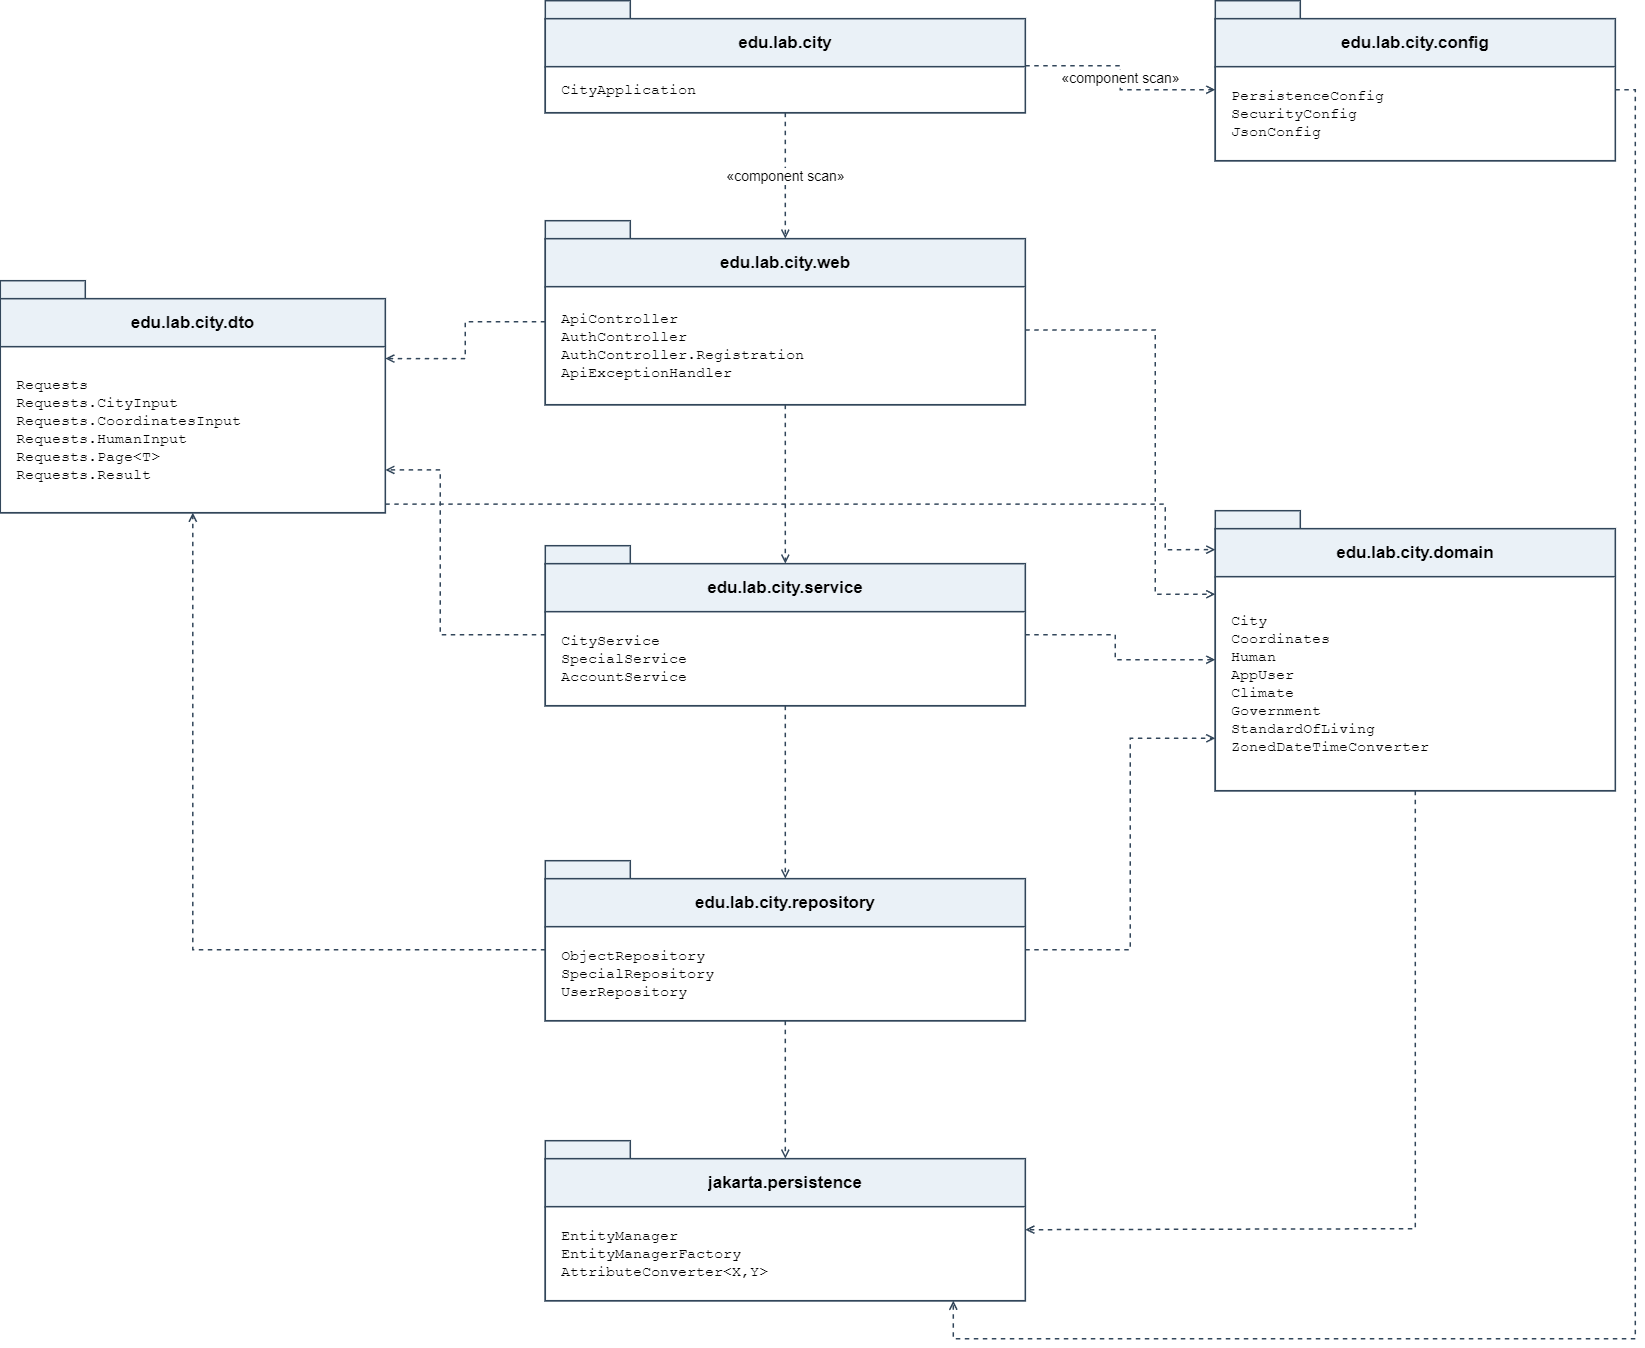

The diagram above was exported from draw.io. Its source (the exported page's mxGraphModel, read from the mxfile embedded in the PNG):
<mxGraphModel dx="2336" dy="919" grid="1" gridSize="10" guides="1" tooltips="1" connect="1" arrows="1" fold="1" page="1" pageScale="1" pageWidth="1700" pageHeight="1520" math="0" shadow="0">
  <root>
    <mxCell id="0" />
    <mxCell id="1" parent="0" />
    <mxCell id="bootstrap" parent="1" style="rounded=0;html=1;fillColor=#ffffff;strokeColor=#32465a;strokeWidth=1.5;container=1;collapsible=0;" value="" vertex="1">
      <mxGeometry height="94" width="480" x="590" y="30" as="geometry" />
    </mxCell>
    <mxCell id="bootstrap-tab" parent="bootstrap" style="shape=rectangle;fillColor=#eaf1f7;strokeColor=#32465a;strokeWidth=1.5;" value="" vertex="1">
      <mxGeometry height="18" width="85" y="-18" as="geometry" />
    </mxCell>
    <mxCell id="bootstrap-header" parent="bootstrap" style="shape=rectangle;html=1;whiteSpace=wrap;overflow=hidden;align=center;verticalAlign=middle;spacingLeft=0;fontFamily=Arial;fontSize=17;fontStyle=1;fillColor=#eaf1f7;strokeColor=#32465a;strokeWidth=1.5;" value="edu.lab.city" vertex="1">
      <mxGeometry height="48" width="480" as="geometry" />
    </mxCell>
    <mxCell id="bootstrap-attributes" parent="bootstrap" style="shape=rectangle;html=1;whiteSpace=wrap;overflow=hidden;align=left;verticalAlign=middle;spacingLeft=14;fontFamily=Courier New;fontSize=15;fontStyle=0;fillColor=#ffffff;strokeColor=#32465a;strokeWidth=1.5;" value="CityApplication" vertex="1">
      <mxGeometry height="46" width="480" y="48" as="geometry" />
    </mxCell>
    <mxCell id="web" parent="1" style="rounded=0;html=1;fillColor=#ffffff;strokeColor=#32465a;strokeWidth=1.5;container=1;collapsible=0;" value="" vertex="1">
      <mxGeometry height="166" width="480" x="590" y="250" as="geometry" />
    </mxCell>
    <mxCell id="web-tab" parent="web" style="shape=rectangle;fillColor=#eaf1f7;strokeColor=#32465a;strokeWidth=1.5;" value="" vertex="1">
      <mxGeometry height="18" width="85" y="-18" as="geometry" />
    </mxCell>
    <mxCell id="web-header" parent="web" style="shape=rectangle;html=1;whiteSpace=wrap;overflow=hidden;align=center;verticalAlign=middle;spacingLeft=0;fontFamily=Arial;fontSize=17;fontStyle=1;fillColor=#eaf1f7;strokeColor=#32465a;strokeWidth=1.5;" value="edu.lab.city.web" vertex="1">
      <mxGeometry height="48" width="480" as="geometry" />
    </mxCell>
    <mxCell id="web-attributes" parent="web" style="shape=rectangle;html=1;whiteSpace=wrap;overflow=hidden;align=left;verticalAlign=middle;spacingLeft=14;fontFamily=Courier New;fontSize=15;fontStyle=0;fillColor=#ffffff;strokeColor=#32465a;strokeWidth=1.5;" value="ApiController&lt;br&gt;AuthController&lt;br&gt;AuthController.Registration&lt;br&gt;ApiExceptionHandler" vertex="1">
      <mxGeometry height="118" width="480" y="48" as="geometry" />
    </mxCell>
    <mxCell id="service" parent="1" style="rounded=0;html=1;fillColor=#ffffff;strokeColor=#32465a;strokeWidth=1.5;container=1;collapsible=0;" value="" vertex="1">
      <mxGeometry height="142" width="480" x="590" y="575" as="geometry" />
    </mxCell>
    <mxCell id="service-tab" parent="service" style="shape=rectangle;fillColor=#eaf1f7;strokeColor=#32465a;strokeWidth=1.5;" value="" vertex="1">
      <mxGeometry height="18" width="85" y="-18" as="geometry" />
    </mxCell>
    <mxCell id="service-header" parent="service" style="shape=rectangle;html=1;whiteSpace=wrap;overflow=hidden;align=center;verticalAlign=middle;spacingLeft=0;fontFamily=Arial;fontSize=17;fontStyle=1;fillColor=#eaf1f7;strokeColor=#32465a;strokeWidth=1.5;" value="edu.lab.city.service" vertex="1">
      <mxGeometry height="48" width="480" as="geometry" />
    </mxCell>
    <mxCell id="service-attributes" parent="service" style="shape=rectangle;html=1;whiteSpace=wrap;overflow=hidden;align=left;verticalAlign=middle;spacingLeft=14;fontFamily=Courier New;fontSize=15;fontStyle=0;fillColor=#ffffff;strokeColor=#32465a;strokeWidth=1.5;" value="CityService&lt;br&gt;SpecialService&lt;br&gt;AccountService" vertex="1">
      <mxGeometry height="94" width="480" y="48" as="geometry" />
    </mxCell>
    <mxCell id="repo" parent="1" style="rounded=0;html=1;fillColor=#ffffff;strokeColor=#32465a;strokeWidth=1.5;container=1;collapsible=0;" value="" vertex="1">
      <mxGeometry height="142" width="480" x="590" y="890" as="geometry" />
    </mxCell>
    <mxCell id="repo-tab" parent="repo" style="shape=rectangle;fillColor=#eaf1f7;strokeColor=#32465a;strokeWidth=1.5;" value="" vertex="1">
      <mxGeometry height="18" width="85" y="-18" as="geometry" />
    </mxCell>
    <mxCell id="repo-header" parent="repo" style="shape=rectangle;html=1;whiteSpace=wrap;overflow=hidden;align=center;verticalAlign=middle;spacingLeft=0;fontFamily=Arial;fontSize=17;fontStyle=1;fillColor=#eaf1f7;strokeColor=#32465a;strokeWidth=1.5;" value="edu.lab.city.repository" vertex="1">
      <mxGeometry height="48" width="480" as="geometry" />
    </mxCell>
    <mxCell id="repo-attributes" parent="repo" style="shape=rectangle;html=1;whiteSpace=wrap;overflow=hidden;align=left;verticalAlign=middle;spacingLeft=14;fontFamily=Courier New;fontSize=15;fontStyle=0;fillColor=#ffffff;strokeColor=#32465a;strokeWidth=1.5;" value="ObjectRepository&lt;br&gt;SpecialRepository&lt;br&gt;UserRepository" vertex="1">
      <mxGeometry height="94" width="480" y="48" as="geometry" />
    </mxCell>
    <mxCell id="dto" parent="1" style="rounded=0;html=1;fillColor=#ffffff;strokeColor=#32465a;strokeWidth=1.5;container=1;collapsible=0;" value="" vertex="1">
      <mxGeometry height="214" width="385" x="45" y="310" as="geometry" />
    </mxCell>
    <mxCell id="dto-tab" parent="dto" style="shape=rectangle;fillColor=#eaf1f7;strokeColor=#32465a;strokeWidth=1.5;" value="" vertex="1">
      <mxGeometry height="18" width="85" y="-18" as="geometry" />
    </mxCell>
    <mxCell id="dto-header" parent="dto" style="shape=rectangle;html=1;whiteSpace=wrap;overflow=hidden;align=center;verticalAlign=middle;spacingLeft=0;fontFamily=Arial;fontSize=17;fontStyle=1;fillColor=#eaf1f7;strokeColor=#32465a;strokeWidth=1.5;" value="edu.lab.city.dto" vertex="1">
      <mxGeometry height="48" width="385" as="geometry" />
    </mxCell>
    <mxCell id="dto-attributes" parent="dto" style="shape=rectangle;html=1;whiteSpace=wrap;overflow=hidden;align=left;verticalAlign=middle;spacingLeft=14;fontFamily=Courier New;fontSize=15;fontStyle=0;fillColor=#ffffff;strokeColor=#32465a;strokeWidth=1.5;" value="Requests&lt;br&gt;Requests.CityInput&lt;br&gt;Requests.CoordinatesInput&lt;br&gt;Requests.HumanInput&lt;br&gt;Requests.Page&amp;lt;T&amp;gt;&lt;br&gt;Requests.Result" vertex="1">
      <mxGeometry height="166" width="385" y="48" as="geometry" />
    </mxCell>
    <mxCell id="domain" parent="1" style="rounded=0;html=1;fillColor=#ffffff;strokeColor=#32465a;strokeWidth=1.5;container=1;collapsible=0;" value="" vertex="1">
      <mxGeometry height="262" width="400" x="1260" y="540" as="geometry" />
    </mxCell>
    <mxCell id="domain-tab" parent="domain" style="shape=rectangle;fillColor=#eaf1f7;strokeColor=#32465a;strokeWidth=1.5;" value="" vertex="1">
      <mxGeometry height="18" width="85" y="-18" as="geometry" />
    </mxCell>
    <mxCell id="domain-header" parent="domain" style="shape=rectangle;html=1;whiteSpace=wrap;overflow=hidden;align=center;verticalAlign=middle;spacingLeft=0;fontFamily=Arial;fontSize=17;fontStyle=1;fillColor=#eaf1f7;strokeColor=#32465a;strokeWidth=1.5;" value="edu.lab.city.domain" vertex="1">
      <mxGeometry height="48" width="400" as="geometry" />
    </mxCell>
    <mxCell id="domain-attributes" parent="domain" style="shape=rectangle;html=1;whiteSpace=wrap;overflow=hidden;align=left;verticalAlign=middle;spacingLeft=14;fontFamily=Courier New;fontSize=15;fontStyle=0;fillColor=#ffffff;strokeColor=#32465a;strokeWidth=1.5;" value="City&lt;br&gt;Coordinates&lt;br&gt;Human&lt;br&gt;AppUser&lt;br&gt;Climate&lt;br&gt;Government&lt;br&gt;StandardOfLiving&lt;br&gt;ZonedDateTimeConverter" vertex="1">
      <mxGeometry height="214" width="400" y="48" as="geometry" />
    </mxCell>
    <mxCell id="config" parent="1" style="rounded=0;html=1;fillColor=#ffffff;strokeColor=#32465a;strokeWidth=1.5;container=1;collapsible=0;" value="" vertex="1">
      <mxGeometry height="142" width="400" x="1260" y="30" as="geometry" />
    </mxCell>
    <mxCell id="config-tab" parent="config" style="shape=rectangle;fillColor=#eaf1f7;strokeColor=#32465a;strokeWidth=1.5;" value="" vertex="1">
      <mxGeometry height="18" width="85" y="-18" as="geometry" />
    </mxCell>
    <mxCell id="config-header" parent="config" style="shape=rectangle;html=1;whiteSpace=wrap;overflow=hidden;align=center;verticalAlign=middle;spacingLeft=0;fontFamily=Arial;fontSize=17;fontStyle=1;fillColor=#eaf1f7;strokeColor=#32465a;strokeWidth=1.5;" value="edu.lab.city.config" vertex="1">
      <mxGeometry height="48" width="400" as="geometry" />
    </mxCell>
    <mxCell id="config-attributes" parent="config" style="shape=rectangle;html=1;whiteSpace=wrap;overflow=hidden;align=left;verticalAlign=middle;spacingLeft=14;fontFamily=Courier New;fontSize=15;fontStyle=0;fillColor=#ffffff;strokeColor=#32465a;strokeWidth=1.5;" value="PersistenceConfig&lt;br&gt;SecurityConfig&lt;br&gt;JsonConfig" vertex="1">
      <mxGeometry height="94" width="400" y="48" as="geometry" />
    </mxCell>
    <mxCell id="jpa" parent="1" style="rounded=0;html=1;fillColor=#ffffff;strokeColor=#32465a;strokeWidth=1.5;container=1;collapsible=0;" value="" vertex="1">
      <mxGeometry height="142" width="480" x="590" y="1170" as="geometry" />
    </mxCell>
    <mxCell id="jpa-tab" parent="jpa" style="shape=rectangle;fillColor=#eaf1f7;strokeColor=#32465a;strokeWidth=1.5;" value="" vertex="1">
      <mxGeometry height="18" width="85" y="-18" as="geometry" />
    </mxCell>
    <mxCell id="jpa-header" parent="jpa" style="shape=rectangle;html=1;whiteSpace=wrap;overflow=hidden;align=center;verticalAlign=middle;spacingLeft=0;fontFamily=Arial;fontSize=17;fontStyle=1;fillColor=#eaf1f7;strokeColor=#32465a;strokeWidth=1.5;" value="jakarta.persistence" vertex="1">
      <mxGeometry height="48" width="480" as="geometry" />
    </mxCell>
    <mxCell id="jpa-attributes" parent="jpa" style="shape=rectangle;html=1;whiteSpace=wrap;overflow=hidden;align=left;verticalAlign=middle;spacingLeft=14;fontFamily=Courier New;fontSize=15;fontStyle=0;fillColor=#ffffff;strokeColor=#32465a;strokeWidth=1.5;" value="EntityManager&lt;br&gt;EntityManagerFactory&lt;br&gt;AttributeConverter&amp;lt;X,Y&amp;gt;" vertex="1">
      <mxGeometry height="94" width="480" y="48" as="geometry" />
    </mxCell>
    <mxCell id="edge-0" edge="1" parent="1" source="bootstrap" style="edgeStyle=segmentEdgeStyle;rounded=0;html=1;strokeColor=#32465a;strokeWidth=1.5;endArrow=open;endFill=0;dashed=1;fontFamily=Arial;fontSize=14;labelBackgroundColor=#ffffff;exitX=0.5;exitY=1;entryX=0.5;entryY=0;exitPerimeter=0;entryPerimeter=0;" target="web" value="«component scan»">
      <mxGeometry relative="1" as="geometry">
        <Array as="points" />
      </mxGeometry>
    </mxCell>
    <mxCell id="edge-1" edge="1" parent="1" source="bootstrap" style="edgeStyle=segmentEdgeStyle;rounded=0;html=1;strokeColor=#32465a;strokeWidth=1.5;endArrow=open;endFill=0;dashed=1;fontFamily=Arial;fontSize=14;labelBackgroundColor=#ffffff;exitX=1;exitY=0.5;entryX=0;entryY=0.5;exitPerimeter=0;entryPerimeter=0;" target="config" value="«component scan»">
      <mxGeometry relative="1" as="geometry">
        <Array as="points">
          <mxPoint x="1165" y="77" />
          <mxPoint x="1165" y="101" />
        </Array>
      </mxGeometry>
    </mxCell>
    <mxCell id="edge-2" edge="1" parent="1" source="web" style="edgeStyle=segmentEdgeStyle;rounded=0;html=1;strokeColor=#32465a;strokeWidth=1.5;endArrow=open;endFill=0;dashed=1;fontFamily=Arial;fontSize=14;labelBackgroundColor=#ffffff;exitX=0.5;exitY=1;entryX=0.5;entryY=0;exitPerimeter=0;entryPerimeter=0;" target="service" value="">
      <mxGeometry relative="1" as="geometry">
        <Array as="points" />
      </mxGeometry>
    </mxCell>
    <mxCell id="edge-3" edge="1" parent="1" source="service" style="edgeStyle=segmentEdgeStyle;rounded=0;html=1;strokeColor=#32465a;strokeWidth=1.5;endArrow=open;endFill=0;dashed=1;fontFamily=Arial;fontSize=14;labelBackgroundColor=#ffffff;exitX=0.5;exitY=1;entryX=0.5;entryY=0;exitPerimeter=0;entryPerimeter=0;" target="repo" value="">
      <mxGeometry relative="1" as="geometry">
        <Array as="points" />
      </mxGeometry>
    </mxCell>
    <mxCell id="edge-4" edge="1" parent="1" source="web" style="edgeStyle=segmentEdgeStyle;rounded=0;html=1;strokeColor=#32465a;strokeWidth=1.5;endArrow=open;endFill=0;dashed=1;fontFamily=Arial;fontSize=14;labelBackgroundColor=#ffffff;exitX=0;exitY=0.5;entryX=1;entryY=0.28;exitPerimeter=0;entryPerimeter=0;" target="dto" value="">
      <mxGeometry relative="1" as="geometry">
        <Array as="points">
          <mxPoint x="510" y="333" />
          <mxPoint x="510" y="369.92" />
        </Array>
      </mxGeometry>
    </mxCell>
    <mxCell id="edge-5" edge="1" parent="1" source="service" style="edgeStyle=segmentEdgeStyle;rounded=0;html=1;strokeColor=#32465a;strokeWidth=1.5;endArrow=open;endFill=0;dashed=1;fontFamily=Arial;fontSize=14;labelBackgroundColor=#ffffff;exitX=0;exitY=0.5;entryX=1;entryY=0.8;exitPerimeter=0;entryPerimeter=0;" target="dto" value="">
      <mxGeometry relative="1" as="geometry">
        <Array as="points">
          <mxPoint x="485" y="646" />
          <mxPoint x="485" y="481.20000000000005" />
        </Array>
      </mxGeometry>
    </mxCell>
    <mxCell id="edge-6" edge="1" parent="1" source="repo" style="edgeStyle=segmentEdgeStyle;rounded=0;html=1;strokeColor=#32465a;strokeWidth=1.5;endArrow=open;endFill=0;dashed=1;fontFamily=Arial;fontSize=14;labelBackgroundColor=#ffffff;exitX=0;exitY=0.5;entryX=0.5;entryY=1;exitPerimeter=0;entryPerimeter=0;" target="dto" value="">
      <mxGeometry relative="1" as="geometry">
        <Array as="points">
          <mxPoint x="460" y="961" />
          <mxPoint x="237.5" y="961" />
        </Array>
      </mxGeometry>
    </mxCell>
    <mxCell id="edge-7" edge="1" parent="1" source="dto" style="edgeStyle=segmentEdgeStyle;rounded=0;html=1;strokeColor=#32465a;strokeWidth=1.5;endArrow=open;endFill=0;dashed=1;fontFamily=Arial;fontSize=14;labelBackgroundColor=#ffffff;exitX=1;exitY=0.96;entryX=0;entryY=0.08;exitPerimeter=0;entryPerimeter=0;" target="domain" value="">
      <mxGeometry relative="1" x="0.0005" as="geometry">
        <Array as="points">
          <mxPoint x="1210" y="515.4" />
          <mxPoint x="1210" y="561" />
        </Array>
      </mxGeometry>
    </mxCell>
    <mxCell id="edge-8" edge="1" parent="1" source="web" style="edgeStyle=segmentEdgeStyle;rounded=0;html=1;strokeColor=#32465a;strokeWidth=1.5;endArrow=open;endFill=0;dashed=1;fontFamily=Arial;fontSize=14;labelBackgroundColor=#ffffff;exitX=1;exitY=0.55;entryX=0;entryY=0.25;exitPerimeter=0;entryPerimeter=0;" target="domain" value="">
      <mxGeometry relative="1" as="geometry">
        <Array as="points">
          <mxPoint x="1200" y="341.3" />
          <mxPoint x="1200" y="605.5" />
        </Array>
      </mxGeometry>
    </mxCell>
    <mxCell id="edge-9" edge="1" parent="1" source="service" style="edgeStyle=segmentEdgeStyle;rounded=0;html=1;strokeColor=#32465a;strokeWidth=1.5;endArrow=open;endFill=0;dashed=1;fontFamily=Arial;fontSize=14;labelBackgroundColor=#ffffff;exitX=1;exitY=0.5;entryX=0;entryY=0.5;exitPerimeter=0;entryPerimeter=0;" target="domain" value="">
      <mxGeometry relative="1" as="geometry">
        <Array as="points">
          <mxPoint x="1160" y="646" />
          <mxPoint x="1160" y="671" />
        </Array>
      </mxGeometry>
    </mxCell>
    <mxCell id="edge-10" edge="1" parent="1" source="repo" style="edgeStyle=segmentEdgeStyle;rounded=0;html=1;strokeColor=#32465a;strokeWidth=1.5;endArrow=open;endFill=0;dashed=1;fontFamily=Arial;fontSize=14;labelBackgroundColor=#ffffff;exitX=1;exitY=0.5;entryX=0;entryY=0.8;exitPerimeter=0;entryPerimeter=0;" target="domain" value="">
      <mxGeometry relative="1" as="geometry">
        <Array as="points">
          <mxPoint x="1175" y="961" />
          <mxPoint x="1175" y="749.6" />
        </Array>
      </mxGeometry>
    </mxCell>
    <mxCell id="edge-11" edge="1" parent="1" source="repo" style="edgeStyle=segmentEdgeStyle;rounded=0;html=1;strokeColor=#32465a;strokeWidth=1.5;endArrow=open;endFill=0;dashed=1;fontFamily=Arial;fontSize=14;labelBackgroundColor=#ffffff;exitX=0.5;exitY=1;entryX=0.5;entryY=0;exitPerimeter=0;entryPerimeter=0;" target="jpa" value="">
      <mxGeometry relative="1" as="geometry">
        <Array as="points" />
      </mxGeometry>
    </mxCell>
    <mxCell id="edge-12" edge="1" parent="1" source="domain" style="edgeStyle=segmentEdgeStyle;rounded=0;html=1;strokeColor=#32465a;strokeWidth=1.5;endArrow=open;endFill=0;dashed=1;fontFamily=Arial;fontSize=14;labelBackgroundColor=#ffffff;exitX=0.5;exitY=1;entryX=1;entryY=0.5;exitPerimeter=0;entryPerimeter=0;" target="jpa" value="">
      <mxGeometry relative="1" as="geometry">
        <Array as="points">
          <mxPoint x="1460" y="1240" />
        </Array>
      </mxGeometry>
    </mxCell>
    <mxCell id="edge-13" edge="1" parent="1" source="config" style="edgeStyle=segmentEdgeStyle;rounded=0;html=1;strokeColor=#32465a;strokeWidth=1.5;endArrow=open;endFill=0;dashed=1;fontFamily=Arial;fontSize=14;labelBackgroundColor=#ffffff;exitX=1;exitY=0.5;entryX=0.85;entryY=1;exitPerimeter=0;entryPerimeter=0;" target="jpa" value="">
      <mxGeometry relative="1" x="0.1011" as="geometry">
        <Array as="points">
          <mxPoint x="1680" y="101" />
          <mxPoint x="1680" y="1350" />
          <mxPoint x="998" y="1350" />
        </Array>
      </mxGeometry>
    </mxCell>
  </root>
</mxGraphModel>